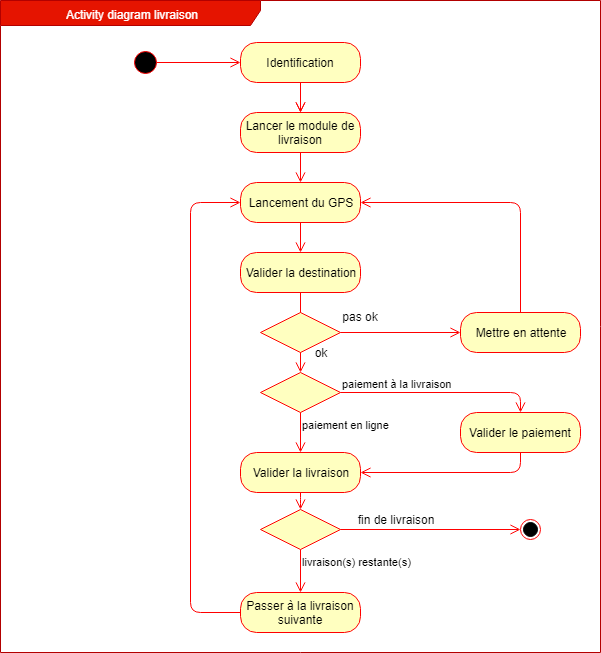

The diagram above was exported from draw.io. Its source (the exported page's mxGraphModel, read from the mxfile embedded in the PNG):
<mxGraphModel dx="1074" dy="535" grid="1" gridSize="10" guides="1" tooltips="1" connect="1" arrows="1" fold="1" page="1" pageScale="1" pageWidth="1169" pageHeight="827" math="0" shadow="0">
  <root>
    <mxCell id="0" />
    <mxCell id="1" parent="0" />
    <mxCell id="aBwffOoP8PxQftLafLlC-1" value="Activity diagram livraison" style="shape=umlFrame;whiteSpace=wrap;html=1;labelBackgroundColor=none;strokeColor=#B20000;fillColor=#e51400;fontColor=#ffffff;width=260;height=25;" parent="1" vertex="1">
      <mxGeometry x="10" y="18" width="600" height="652" as="geometry" />
    </mxCell>
    <mxCell id="aBwffOoP8PxQftLafLlC-2" value="" style="ellipse;whiteSpace=wrap;html=1;aspect=fixed;strokeColor=#FF0000;" parent="1" vertex="1">
      <mxGeometry x="530" y="537" width="20" height="20" as="geometry" />
    </mxCell>
    <mxCell id="aBwffOoP8PxQftLafLlC-3" value="" style="ellipse;whiteSpace=wrap;html=1;aspect=fixed;labelBackgroundColor=#000000;fillColor=#000000;" parent="1" vertex="1">
      <mxGeometry x="533" y="540" width="14" height="14" as="geometry" />
    </mxCell>
    <mxCell id="aBwffOoP8PxQftLafLlC-4" value="" style="ellipse;html=1;shape=startState;fillColor=#000000;strokeColor=#ff0000;fontColor=#000000;" parent="1" vertex="1">
      <mxGeometry x="140" y="65" width="30" height="30" as="geometry" />
    </mxCell>
    <mxCell id="aBwffOoP8PxQftLafLlC-5" value="Identification" style="rounded=1;whiteSpace=wrap;html=1;arcSize=40;fontColor=#000000;fillColor=#ffffc0;strokeColor=#ff0000;" parent="1" vertex="1">
      <mxGeometry x="250" y="60" width="120" height="40" as="geometry" />
    </mxCell>
    <mxCell id="aBwffOoP8PxQftLafLlC-6" value="" style="edgeStyle=orthogonalEdgeStyle;html=1;verticalAlign=bottom;endArrow=open;endSize=8;strokeColor=#ff0000;" parent="1" source="aBwffOoP8PxQftLafLlC-5" edge="1">
      <mxGeometry relative="1" as="geometry">
        <mxPoint x="310" y="130" as="targetPoint" />
      </mxGeometry>
    </mxCell>
    <mxCell id="aBwffOoP8PxQftLafLlC-8" value="" style="edgeStyle=orthogonalEdgeStyle;html=1;verticalAlign=bottom;endArrow=open;endSize=8;strokeColor=#ff0000;" parent="1" edge="1">
      <mxGeometry relative="1" as="geometry">
        <mxPoint x="310" y="130" as="targetPoint" />
        <mxPoint x="310" y="100" as="sourcePoint" />
      </mxGeometry>
    </mxCell>
    <mxCell id="aBwffOoP8PxQftLafLlC-9" value="Lancer le module de livraison" style="rounded=1;whiteSpace=wrap;html=1;arcSize=40;fontColor=#000000;fillColor=#ffffc0;strokeColor=#ff0000;" parent="1" vertex="1">
      <mxGeometry x="250" y="130" width="120" height="40" as="geometry" />
    </mxCell>
    <mxCell id="aBwffOoP8PxQftLafLlC-10" value="" style="edgeStyle=orthogonalEdgeStyle;html=1;verticalAlign=bottom;endArrow=open;endSize=8;strokeColor=#ff0000;" parent="1" source="aBwffOoP8PxQftLafLlC-9" edge="1">
      <mxGeometry relative="1" as="geometry">
        <mxPoint x="310" y="200" as="targetPoint" />
      </mxGeometry>
    </mxCell>
    <mxCell id="aBwffOoP8PxQftLafLlC-15" value="Lancement du GPS" style="rounded=1;whiteSpace=wrap;html=1;arcSize=40;fontColor=#000000;fillColor=#ffffc0;strokeColor=#ff0000;" parent="1" vertex="1">
      <mxGeometry x="250" y="200" width="120" height="40" as="geometry" />
    </mxCell>
    <mxCell id="aBwffOoP8PxQftLafLlC-16" value="" style="edgeStyle=orthogonalEdgeStyle;html=1;verticalAlign=bottom;endArrow=open;endSize=8;strokeColor=#ff0000;" parent="1" source="aBwffOoP8PxQftLafLlC-15" edge="1">
      <mxGeometry relative="1" as="geometry">
        <mxPoint x="310" y="270" as="targetPoint" />
      </mxGeometry>
    </mxCell>
    <mxCell id="aBwffOoP8PxQftLafLlC-17" value="" style="rhombus;whiteSpace=wrap;html=1;fillColor=#ffffc0;strokeColor=#ff0000;" parent="1" vertex="1">
      <mxGeometry x="270" y="390" width="80" height="40" as="geometry" />
    </mxCell>
    <mxCell id="aBwffOoP8PxQftLafLlC-18" value="paiement à la livraison" style="edgeStyle=orthogonalEdgeStyle;html=1;align=left;verticalAlign=bottom;endArrow=open;endSize=8;strokeColor=#ff0000;labelBackgroundColor=none;entryX=0.5;entryY=0;entryDx=0;entryDy=0;" parent="1" source="aBwffOoP8PxQftLafLlC-17" edge="1">
      <mxGeometry x="-1" relative="1" as="geometry">
        <mxPoint x="530.1176470588236" y="430.41176470588243" as="targetPoint" />
        <Array as="points">
          <mxPoint x="530" y="410" />
        </Array>
      </mxGeometry>
    </mxCell>
    <mxCell id="aBwffOoP8PxQftLafLlC-19" value="paiement en ligne" style="edgeStyle=orthogonalEdgeStyle;html=1;align=left;verticalAlign=top;endArrow=open;endSize=8;strokeColor=#ff0000;" parent="1" source="aBwffOoP8PxQftLafLlC-17" edge="1">
      <mxGeometry x="-1" relative="1" as="geometry">
        <mxPoint x="310" y="470" as="targetPoint" />
      </mxGeometry>
    </mxCell>
    <mxCell id="aBwffOoP8PxQftLafLlC-20" value="Valider la livraison" style="rounded=1;whiteSpace=wrap;html=1;arcSize=40;fontColor=#000000;fillColor=#ffffc0;strokeColor=#ff0000;" parent="1" vertex="1">
      <mxGeometry x="250" y="470" width="120" height="40" as="geometry" />
    </mxCell>
    <mxCell id="aBwffOoP8PxQftLafLlC-21" value="" style="edgeStyle=orthogonalEdgeStyle;html=1;verticalAlign=bottom;endArrow=open;endSize=8;strokeColor=#ff0000;labelBackgroundColor=none;entryX=0.5;entryY=0;entryDx=0;entryDy=0;" parent="1" source="aBwffOoP8PxQftLafLlC-20" target="aBwffOoP8PxQftLafLlC-39" edge="1">
      <mxGeometry relative="1" as="geometry">
        <mxPoint x="310" y="590" as="targetPoint" />
      </mxGeometry>
    </mxCell>
    <mxCell id="aBwffOoP8PxQftLafLlC-22" value="Valider le paiement" style="rounded=1;whiteSpace=wrap;html=1;arcSize=40;fontColor=#000000;fillColor=#ffffc0;strokeColor=#ff0000;" parent="1" vertex="1">
      <mxGeometry x="470" y="430" width="120" height="40" as="geometry" />
    </mxCell>
    <mxCell id="aBwffOoP8PxQftLafLlC-23" value="" style="edgeStyle=orthogonalEdgeStyle;html=1;verticalAlign=bottom;endArrow=open;endSize=8;strokeColor=#ff0000;labelBackgroundColor=none;entryX=1;entryY=0.5;entryDx=0;entryDy=0;" parent="1" target="aBwffOoP8PxQftLafLlC-20" edge="1">
      <mxGeometry relative="1" as="geometry">
        <mxPoint x="530" y="490" as="targetPoint" />
        <mxPoint x="530.1176470588236" y="470.0000000000002" as="sourcePoint" />
        <Array as="points">
          <mxPoint x="530" y="490" />
        </Array>
      </mxGeometry>
    </mxCell>
    <mxCell id="aBwffOoP8PxQftLafLlC-26" value="Valider la destination" style="rounded=1;whiteSpace=wrap;html=1;arcSize=40;fontColor=#000000;fillColor=#ffffc0;strokeColor=#ff0000;" parent="1" vertex="1">
      <mxGeometry x="250" y="270" width="120" height="40" as="geometry" />
    </mxCell>
    <mxCell id="aBwffOoP8PxQftLafLlC-27" value="" style="edgeStyle=orthogonalEdgeStyle;html=1;verticalAlign=bottom;endArrow=open;endSize=8;strokeColor=#ff0000;labelBackgroundColor=none;entryX=0.5;entryY=0;entryDx=0;entryDy=0;" parent="1" source="aBwffOoP8PxQftLafLlC-26" target="aBwffOoP8PxQftLafLlC-17" edge="1">
      <mxGeometry relative="1" as="geometry">
        <mxPoint x="310" y="340" as="targetPoint" />
      </mxGeometry>
    </mxCell>
    <mxCell id="aBwffOoP8PxQftLafLlC-31" value="" style="rhombus;whiteSpace=wrap;html=1;fillColor=#ffffc0;strokeColor=#ff0000;" parent="1" vertex="1">
      <mxGeometry x="270" y="330" width="80" height="40" as="geometry" />
    </mxCell>
    <mxCell id="aBwffOoP8PxQftLafLlC-33" value="" style="edgeStyle=orthogonalEdgeStyle;html=1;align=left;verticalAlign=top;endArrow=open;endSize=8;strokeColor=#ff0000;labelBackgroundColor=none;entryX=0;entryY=0.5;entryDx=0;entryDy=0;" parent="1" source="aBwffOoP8PxQftLafLlC-31" target="aBwffOoP8PxQftLafLlC-48" edge="1">
      <mxGeometry x="-1" relative="1" as="geometry">
        <mxPoint x="400" y="350" as="targetPoint" />
      </mxGeometry>
    </mxCell>
    <mxCell id="aBwffOoP8PxQftLafLlC-34" value="Passer à la livraison suivante" style="rounded=1;whiteSpace=wrap;html=1;arcSize=40;fontColor=#000000;fillColor=#ffffc0;strokeColor=#ff0000;" parent="1" vertex="1">
      <mxGeometry x="250" y="610" width="120" height="40" as="geometry" />
    </mxCell>
    <mxCell id="aBwffOoP8PxQftLafLlC-39" value="" style="rhombus;whiteSpace=wrap;html=1;fillColor=#ffffc0;strokeColor=#ff0000;" parent="1" vertex="1">
      <mxGeometry x="270" y="527" width="80" height="40" as="geometry" />
    </mxCell>
    <mxCell id="aBwffOoP8PxQftLafLlC-40" value="" style="edgeStyle=orthogonalEdgeStyle;html=1;align=left;verticalAlign=bottom;endArrow=open;endSize=8;strokeColor=#ff0000;labelBackgroundColor=none;entryX=0;entryY=0.5;entryDx=0;entryDy=0;" parent="1" source="aBwffOoP8PxQftLafLlC-39" target="aBwffOoP8PxQftLafLlC-2" edge="1">
      <mxGeometry x="-0.8" y="7" relative="1" as="geometry">
        <mxPoint x="450" y="547" as="targetPoint" />
        <mxPoint as="offset" />
      </mxGeometry>
    </mxCell>
    <mxCell id="aBwffOoP8PxQftLafLlC-41" value="livraison(s) restante(s)" style="edgeStyle=orthogonalEdgeStyle;html=1;align=left;verticalAlign=top;endArrow=open;endSize=8;strokeColor=#ff0000;labelBackgroundColor=none;" parent="1" source="aBwffOoP8PxQftLafLlC-39" edge="1">
      <mxGeometry x="-1" relative="1" as="geometry">
        <mxPoint x="310" y="610" as="targetPoint" />
      </mxGeometry>
    </mxCell>
    <mxCell id="aBwffOoP8PxQftLafLlC-43" value="fin de livraison" style="text;html=1;strokeColor=none;fillColor=none;align=center;verticalAlign=middle;whiteSpace=wrap;rounded=0;" parent="1" vertex="1">
      <mxGeometry x="360" y="527" width="90" height="20" as="geometry" />
    </mxCell>
    <mxCell id="aBwffOoP8PxQftLafLlC-44" value="" style="edgeStyle=orthogonalEdgeStyle;html=1;align=left;verticalAlign=top;endArrow=open;endSize=8;strokeColor=#ff0000;labelBackgroundColor=none;exitX=0;exitY=0.5;exitDx=0;exitDy=0;entryX=0;entryY=0.5;entryDx=0;entryDy=0;" parent="1" source="aBwffOoP8PxQftLafLlC-34" target="aBwffOoP8PxQftLafLlC-15" edge="1">
      <mxGeometry x="-1" relative="1" as="geometry">
        <mxPoint x="240" y="218" as="targetPoint" />
        <mxPoint x="320" y="577" as="sourcePoint" />
        <Array as="points">
          <mxPoint x="200" y="630" />
          <mxPoint x="200" y="220" />
        </Array>
      </mxGeometry>
    </mxCell>
    <mxCell id="aBwffOoP8PxQftLafLlC-45" value="pas ok" style="text;html=1;strokeColor=none;fillColor=none;align=center;verticalAlign=middle;whiteSpace=wrap;rounded=0;" parent="1" vertex="1">
      <mxGeometry x="350" y="323.5" width="40" height="20" as="geometry" />
    </mxCell>
    <mxCell id="aBwffOoP8PxQftLafLlC-47" value="ok" style="text;html=1;strokeColor=none;fillColor=none;align=center;verticalAlign=middle;whiteSpace=wrap;rounded=0;" parent="1" vertex="1">
      <mxGeometry x="310" y="360" width="40" height="20" as="geometry" />
    </mxCell>
    <mxCell id="aBwffOoP8PxQftLafLlC-48" value="Mettre en attente" style="rounded=1;whiteSpace=wrap;html=1;arcSize=40;fontColor=#000000;fillColor=#ffffc0;strokeColor=#ff0000;" parent="1" vertex="1">
      <mxGeometry x="470" y="330" width="120" height="40" as="geometry" />
    </mxCell>
    <mxCell id="aBwffOoP8PxQftLafLlC-49" value="" style="edgeStyle=orthogonalEdgeStyle;html=1;verticalAlign=bottom;endArrow=open;endSize=8;strokeColor=#ff0000;labelBackgroundColor=none;exitX=0.5;exitY=0;exitDx=0;exitDy=0;entryX=1;entryY=0.5;entryDx=0;entryDy=0;" parent="1" source="aBwffOoP8PxQftLafLlC-48" target="aBwffOoP8PxQftLafLlC-15" edge="1">
      <mxGeometry relative="1" as="geometry">
        <mxPoint x="530" y="420" as="targetPoint" />
      </mxGeometry>
    </mxCell>
    <mxCell id="aBwffOoP8PxQftLafLlC-50" value="" style="edgeStyle=orthogonalEdgeStyle;html=1;verticalAlign=bottom;endArrow=open;endSize=8;strokeColor=#ff0000;exitX=0.867;exitY=0.511;exitDx=0;exitDy=0;entryX=0;entryY=0.5;entryDx=0;entryDy=0;exitPerimeter=0;" parent="1" source="aBwffOoP8PxQftLafLlC-4" target="aBwffOoP8PxQftLafLlC-5" edge="1">
      <mxGeometry relative="1" as="geometry">
        <mxPoint x="320" y="140" as="targetPoint" />
        <mxPoint x="320" y="110" as="sourcePoint" />
      </mxGeometry>
    </mxCell>
  </root>
</mxGraphModel>